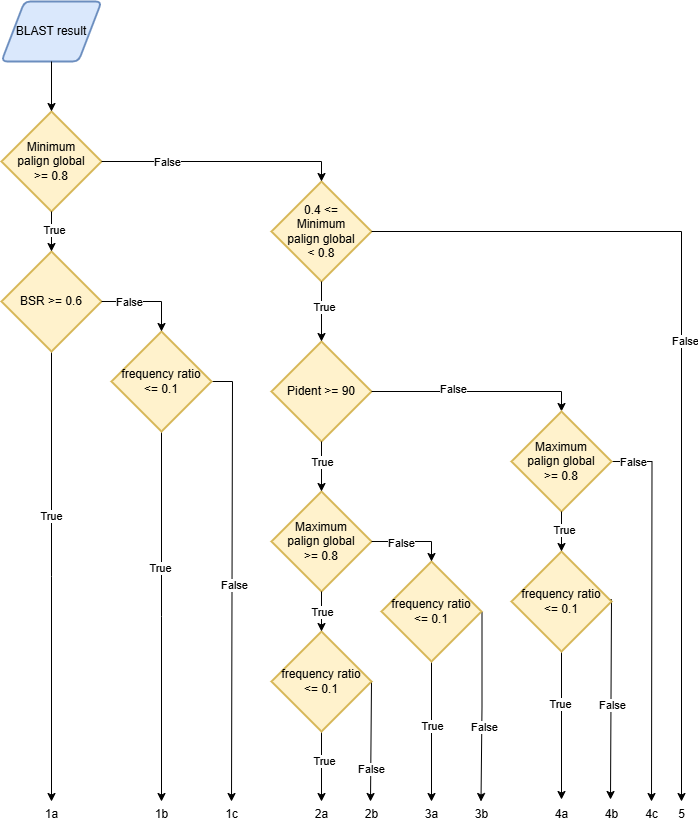

The diagram above was exported from draw.io. Its source (the exported page's mxGraphModel, read from the mxfile embedded in the PNG):
<mxGraphModel dx="786" dy="464" grid="1" gridSize="10" guides="1" tooltips="1" connect="1" arrows="1" fold="1" page="1" pageScale="1" pageWidth="850" pageHeight="1100" math="0" shadow="0">
  <root>
    <mxCell id="0" />
    <mxCell id="1" parent="0" />
    <mxCell id="aihMZKnKOTb7IvnIWX-c-1" value="BLAST result" style="shape=parallelogram;html=1;strokeWidth=2;perimeter=parallelogramPerimeter;whiteSpace=wrap;rounded=1;arcSize=12;size=0.23;fillColor=#dae8fc;strokeColor=#6c8ebf;" parent="1" vertex="1">
      <mxGeometry x="30" y="40" width="100" height="60" as="geometry" />
    </mxCell>
    <mxCell id="aihMZKnKOTb7IvnIWX-c-2" value="Minimum&lt;div&gt;palign global&lt;/div&gt;&lt;div&gt;&amp;gt;= 0.8&lt;/div&gt;" style="strokeWidth=2;html=1;shape=mxgraph.flowchart.decision;whiteSpace=wrap;fillColor=#fff2cc;strokeColor=#d6b656;" parent="1" vertex="1">
      <mxGeometry x="30" y="150" width="100" height="100" as="geometry" />
    </mxCell>
    <mxCell id="aihMZKnKOTb7IvnIWX-c-3" style="edgeStyle=orthogonalEdgeStyle;rounded=0;orthogonalLoop=1;jettySize=auto;html=1;entryX=0.5;entryY=0;entryDx=0;entryDy=0;entryPerimeter=0;" parent="1" source="aihMZKnKOTb7IvnIWX-c-1" target="aihMZKnKOTb7IvnIWX-c-2" edge="1">
      <mxGeometry relative="1" as="geometry" />
    </mxCell>
    <mxCell id="aihMZKnKOTb7IvnIWX-c-4" value="0.4&amp;nbsp;&lt;span style=&quot;background-color: initial;&quot;&gt;&amp;lt;=&lt;/span&gt;&lt;div&gt;Minimum&lt;br&gt;&lt;div&gt;&lt;div&gt;palign global&lt;/div&gt;&lt;div&gt;&amp;lt; 0.8&lt;/div&gt;&lt;/div&gt;&lt;/div&gt;" style="strokeWidth=2;html=1;shape=mxgraph.flowchart.decision;whiteSpace=wrap;fillColor=#fff2cc;strokeColor=#d6b656;" parent="1" vertex="1">
      <mxGeometry x="300" y="220" width="100" height="100" as="geometry" />
    </mxCell>
    <mxCell id="aihMZKnKOTb7IvnIWX-c-5" style="edgeStyle=orthogonalEdgeStyle;rounded=0;orthogonalLoop=1;jettySize=auto;html=1;entryX=0.5;entryY=0;entryDx=0;entryDy=0;entryPerimeter=0;" parent="1" source="aihMZKnKOTb7IvnIWX-c-2" target="aihMZKnKOTb7IvnIWX-c-4" edge="1">
      <mxGeometry relative="1" as="geometry" />
    </mxCell>
    <mxCell id="aihMZKnKOTb7IvnIWX-c-24" value="False" style="edgeLabel;html=1;align=center;verticalAlign=middle;resizable=0;points=[];" parent="aihMZKnKOTb7IvnIWX-c-5" vertex="1" connectable="0">
      <mxGeometry x="-0.4588" relative="1" as="geometry">
        <mxPoint as="offset" />
      </mxGeometry>
    </mxCell>
    <mxCell id="aihMZKnKOTb7IvnIWX-c-7" style="edgeStyle=orthogonalEdgeStyle;rounded=0;orthogonalLoop=1;jettySize=auto;html=1;" parent="1" source="aihMZKnKOTb7IvnIWX-c-4" edge="1">
      <mxGeometry relative="1" as="geometry">
        <mxPoint x="710" y="840" as="targetPoint" />
        <Array as="points">
          <mxPoint x="710" y="270" />
        </Array>
      </mxGeometry>
    </mxCell>
    <mxCell id="aihMZKnKOTb7IvnIWX-c-25" value="False" style="edgeLabel;html=1;align=center;verticalAlign=middle;resizable=0;points=[];" parent="aihMZKnKOTb7IvnIWX-c-7" vertex="1" connectable="0">
      <mxGeometry x="-0.0471" y="3" relative="1" as="geometry">
        <mxPoint as="offset" />
      </mxGeometry>
    </mxCell>
    <mxCell id="aihMZKnKOTb7IvnIWX-c-14" style="edgeStyle=orthogonalEdgeStyle;rounded=0;orthogonalLoop=1;jettySize=auto;html=1;" parent="1" source="aihMZKnKOTb7IvnIWX-c-8" edge="1">
      <mxGeometry relative="1" as="geometry">
        <mxPoint x="80" y="840" as="targetPoint" />
      </mxGeometry>
    </mxCell>
    <mxCell id="aihMZKnKOTb7IvnIWX-c-19" value="True" style="edgeLabel;html=1;align=center;verticalAlign=middle;resizable=0;points=[];" parent="aihMZKnKOTb7IvnIWX-c-14" vertex="1" connectable="0">
      <mxGeometry x="-0.2702" y="-1" relative="1" as="geometry">
        <mxPoint as="offset" />
      </mxGeometry>
    </mxCell>
    <mxCell id="aihMZKnKOTb7IvnIWX-c-8" value="BSR &amp;gt;= 0.6" style="strokeWidth=2;html=1;shape=mxgraph.flowchart.decision;whiteSpace=wrap;fillColor=#fff2cc;strokeColor=#d6b656;" parent="1" vertex="1">
      <mxGeometry x="30" y="290" width="100" height="100" as="geometry" />
    </mxCell>
    <mxCell id="aihMZKnKOTb7IvnIWX-c-9" style="edgeStyle=orthogonalEdgeStyle;rounded=0;orthogonalLoop=1;jettySize=auto;html=1;entryX=0.5;entryY=0;entryDx=0;entryDy=0;entryPerimeter=0;" parent="1" source="aihMZKnKOTb7IvnIWX-c-2" target="aihMZKnKOTb7IvnIWX-c-8" edge="1">
      <mxGeometry relative="1" as="geometry" />
    </mxCell>
    <mxCell id="aihMZKnKOTb7IvnIWX-c-23" value="True" style="edgeLabel;html=1;align=center;verticalAlign=middle;resizable=0;points=[];" parent="aihMZKnKOTb7IvnIWX-c-9" vertex="1" connectable="0">
      <mxGeometry x="-0.1" y="2" relative="1" as="geometry">
        <mxPoint as="offset" />
      </mxGeometry>
    </mxCell>
    <mxCell id="aihMZKnKOTb7IvnIWX-c-15" style="edgeStyle=orthogonalEdgeStyle;rounded=0;orthogonalLoop=1;jettySize=auto;html=1;" parent="1" source="aihMZKnKOTb7IvnIWX-c-10" edge="1">
      <mxGeometry relative="1" as="geometry">
        <mxPoint x="190" y="840" as="targetPoint" />
      </mxGeometry>
    </mxCell>
    <mxCell id="aihMZKnKOTb7IvnIWX-c-21" value="True" style="edgeLabel;html=1;align=center;verticalAlign=middle;resizable=0;points=[];" parent="aihMZKnKOTb7IvnIWX-c-15" vertex="1" connectable="0">
      <mxGeometry x="-0.2684" y="-2" relative="1" as="geometry">
        <mxPoint as="offset" />
      </mxGeometry>
    </mxCell>
    <mxCell id="aihMZKnKOTb7IvnIWX-c-18" style="edgeStyle=orthogonalEdgeStyle;rounded=0;orthogonalLoop=1;jettySize=auto;html=1;" parent="1" source="aihMZKnKOTb7IvnIWX-c-10" edge="1">
      <mxGeometry relative="1" as="geometry">
        <mxPoint x="260" y="840" as="targetPoint" />
        <Array as="points">
          <mxPoint x="261" y="420" />
        </Array>
      </mxGeometry>
    </mxCell>
    <mxCell id="aihMZKnKOTb7IvnIWX-c-22" value="False" style="edgeLabel;html=1;align=center;verticalAlign=middle;resizable=0;points=[];" parent="aihMZKnKOTb7IvnIWX-c-18" vertex="1" connectable="0">
      <mxGeometry x="0.016" y="2" relative="1" as="geometry">
        <mxPoint as="offset" />
      </mxGeometry>
    </mxCell>
    <mxCell id="aihMZKnKOTb7IvnIWX-c-10" value="frequency ratio&lt;div&gt;&amp;lt;= 0.1&lt;/div&gt;" style="strokeWidth=2;html=1;shape=mxgraph.flowchart.decision;whiteSpace=wrap;fillColor=#fff2cc;strokeColor=#d6b656;" parent="1" vertex="1">
      <mxGeometry x="140" y="370" width="100" height="100" as="geometry" />
    </mxCell>
    <mxCell id="aihMZKnKOTb7IvnIWX-c-11" style="edgeStyle=orthogonalEdgeStyle;rounded=0;orthogonalLoop=1;jettySize=auto;html=1;entryX=0.5;entryY=0;entryDx=0;entryDy=0;entryPerimeter=0;" parent="1" source="aihMZKnKOTb7IvnIWX-c-8" target="aihMZKnKOTb7IvnIWX-c-10" edge="1">
      <mxGeometry relative="1" as="geometry" />
    </mxCell>
    <mxCell id="aihMZKnKOTb7IvnIWX-c-20" value="False" style="edgeLabel;html=1;align=center;verticalAlign=middle;resizable=0;points=[];" parent="aihMZKnKOTb7IvnIWX-c-11" vertex="1" connectable="0">
      <mxGeometry x="-0.4" relative="1" as="geometry">
        <mxPoint as="offset" />
      </mxGeometry>
    </mxCell>
    <mxCell id="aihMZKnKOTb7IvnIWX-c-26" value="Pident &amp;gt;= 90" style="strokeWidth=2;html=1;shape=mxgraph.flowchart.decision;whiteSpace=wrap;fillColor=#fff2cc;strokeColor=#d6b656;" parent="1" vertex="1">
      <mxGeometry x="300" y="380" width="100" height="100" as="geometry" />
    </mxCell>
    <mxCell id="aihMZKnKOTb7IvnIWX-c-28" style="edgeStyle=orthogonalEdgeStyle;rounded=0;orthogonalLoop=1;jettySize=auto;html=1;entryX=0.5;entryY=0;entryDx=0;entryDy=0;entryPerimeter=0;" parent="1" source="aihMZKnKOTb7IvnIWX-c-4" target="aihMZKnKOTb7IvnIWX-c-26" edge="1">
      <mxGeometry relative="1" as="geometry" />
    </mxCell>
    <mxCell id="aihMZKnKOTb7IvnIWX-c-32" value="True" style="edgeLabel;html=1;align=center;verticalAlign=middle;resizable=0;points=[];" parent="aihMZKnKOTb7IvnIWX-c-28" vertex="1" connectable="0">
      <mxGeometry x="-0.1714" y="2" relative="1" as="geometry">
        <mxPoint as="offset" />
      </mxGeometry>
    </mxCell>
    <mxCell id="XQevxZxDs5nL-bSf4VhR-5" style="edgeStyle=orthogonalEdgeStyle;rounded=0;orthogonalLoop=1;jettySize=auto;html=1;" parent="1" edge="1">
      <mxGeometry relative="1" as="geometry">
        <mxPoint x="639" y="838" as="targetPoint" />
        <mxPoint x="619" y="638" as="sourcePoint" />
        <Array as="points">
          <mxPoint x="640" y="638" />
        </Array>
      </mxGeometry>
    </mxCell>
    <mxCell id="XQevxZxDs5nL-bSf4VhR-13" value="False" style="edgeLabel;html=1;align=center;verticalAlign=middle;resizable=0;points=[];" parent="XQevxZxDs5nL-bSf4VhR-5" vertex="1" connectable="0">
      <mxGeometry x="0.1402" y="1" relative="1" as="geometry">
        <mxPoint as="offset" />
      </mxGeometry>
    </mxCell>
    <mxCell id="XQevxZxDs5nL-bSf4VhR-11" style="edgeStyle=orthogonalEdgeStyle;rounded=0;orthogonalLoop=1;jettySize=auto;html=1;" parent="1" source="aihMZKnKOTb7IvnIWX-c-33" target="54sIOpod9JA04y5OdKbL-8" edge="1">
      <mxGeometry relative="1" as="geometry" />
    </mxCell>
    <mxCell id="XQevxZxDs5nL-bSf4VhR-12" value="True" style="edgeLabel;html=1;align=center;verticalAlign=middle;resizable=0;points=[];" parent="XQevxZxDs5nL-bSf4VhR-11" vertex="1" connectable="0">
      <mxGeometry x="-0.2973" y="-2" relative="1" as="geometry">
        <mxPoint as="offset" />
      </mxGeometry>
    </mxCell>
    <mxCell id="aihMZKnKOTb7IvnIWX-c-33" value="frequency ratio&lt;div&gt;&amp;lt;= 0.1&lt;/div&gt;" style="strokeWidth=2;html=1;shape=mxgraph.flowchart.decision;whiteSpace=wrap;fillColor=#fff2cc;strokeColor=#d6b656;" parent="1" vertex="1">
      <mxGeometry x="540" y="590" width="100" height="100" as="geometry" />
    </mxCell>
    <mxCell id="aihMZKnKOTb7IvnIWX-c-34" style="edgeStyle=orthogonalEdgeStyle;rounded=0;orthogonalLoop=1;jettySize=auto;html=1;entryX=0.5;entryY=0;entryDx=0;entryDy=0;entryPerimeter=0;" parent="1" source="aihMZKnKOTb7IvnIWX-c-26" target="XQevxZxDs5nL-bSf4VhR-1" edge="1">
      <mxGeometry relative="1" as="geometry" />
    </mxCell>
    <mxCell id="aihMZKnKOTb7IvnIWX-c-35" value="False" style="edgeLabel;html=1;align=center;verticalAlign=middle;resizable=0;points=[];" parent="aihMZKnKOTb7IvnIWX-c-34" vertex="1" connectable="0">
      <mxGeometry x="-0.225" y="3" relative="1" as="geometry">
        <mxPoint as="offset" />
      </mxGeometry>
    </mxCell>
    <mxCell id="aihMZKnKOTb7IvnIWX-c-36" value="Maximum&lt;div&gt;palign global&lt;/div&gt;&lt;div&gt;&amp;gt;= 0.8&lt;/div&gt;" style="strokeWidth=2;html=1;shape=mxgraph.flowchart.decision;whiteSpace=wrap;fillColor=#fff2cc;strokeColor=#d6b656;" parent="1" vertex="1">
      <mxGeometry x="300" y="530" width="100" height="100" as="geometry" />
    </mxCell>
    <mxCell id="aihMZKnKOTb7IvnIWX-c-37" style="edgeStyle=orthogonalEdgeStyle;rounded=0;orthogonalLoop=1;jettySize=auto;html=1;entryX=0.5;entryY=0;entryDx=0;entryDy=0;entryPerimeter=0;" parent="1" source="aihMZKnKOTb7IvnIWX-c-26" target="aihMZKnKOTb7IvnIWX-c-36" edge="1">
      <mxGeometry relative="1" as="geometry" />
    </mxCell>
    <mxCell id="aihMZKnKOTb7IvnIWX-c-38" value="True" style="edgeLabel;html=1;align=center;verticalAlign=middle;resizable=0;points=[];" parent="aihMZKnKOTb7IvnIWX-c-37" vertex="1" connectable="0">
      <mxGeometry x="-0.2" relative="1" as="geometry">
        <mxPoint as="offset" />
      </mxGeometry>
    </mxCell>
    <mxCell id="aihMZKnKOTb7IvnIWX-c-53" style="edgeStyle=orthogonalEdgeStyle;rounded=0;orthogonalLoop=1;jettySize=auto;html=1;" parent="1" source="aihMZKnKOTb7IvnIWX-c-39" edge="1">
      <mxGeometry relative="1" as="geometry">
        <mxPoint x="460" y="840" as="targetPoint" />
      </mxGeometry>
    </mxCell>
    <mxCell id="aihMZKnKOTb7IvnIWX-c-54" value="True" style="edgeLabel;html=1;align=center;verticalAlign=middle;resizable=0;points=[];" parent="aihMZKnKOTb7IvnIWX-c-53" vertex="1" connectable="0">
      <mxGeometry x="-0.295" y="3" relative="1" as="geometry">
        <mxPoint x="-3" y="14" as="offset" />
      </mxGeometry>
    </mxCell>
    <mxCell id="aihMZKnKOTb7IvnIWX-c-55" style="edgeStyle=orthogonalEdgeStyle;rounded=0;orthogonalLoop=1;jettySize=auto;html=1;" parent="1" edge="1">
      <mxGeometry relative="1" as="geometry">
        <mxPoint x="509.5" y="840" as="targetPoint" />
        <mxPoint x="489.5" y="650" as="sourcePoint" />
      </mxGeometry>
    </mxCell>
    <mxCell id="aihMZKnKOTb7IvnIWX-c-56" value="False" style="edgeLabel;html=1;align=center;verticalAlign=middle;resizable=0;points=[];" parent="aihMZKnKOTb7IvnIWX-c-55" vertex="1" connectable="0">
      <mxGeometry x="0.2917" y="3" relative="1" as="geometry">
        <mxPoint as="offset" />
      </mxGeometry>
    </mxCell>
    <mxCell id="aihMZKnKOTb7IvnIWX-c-39" value="frequency ratio&lt;div&gt;&amp;lt;= 0.1&lt;/div&gt;" style="strokeWidth=2;html=1;shape=mxgraph.flowchart.decision;whiteSpace=wrap;fillColor=#fff2cc;strokeColor=#d6b656;" parent="1" vertex="1">
      <mxGeometry x="410" y="600" width="100" height="100" as="geometry" />
    </mxCell>
    <mxCell id="aihMZKnKOTb7IvnIWX-c-40" style="edgeStyle=orthogonalEdgeStyle;rounded=0;orthogonalLoop=1;jettySize=auto;html=1;entryX=0.5;entryY=0;entryDx=0;entryDy=0;entryPerimeter=0;" parent="1" source="aihMZKnKOTb7IvnIWX-c-36" target="aihMZKnKOTb7IvnIWX-c-39" edge="1">
      <mxGeometry relative="1" as="geometry" />
    </mxCell>
    <mxCell id="aihMZKnKOTb7IvnIWX-c-48" value="False" style="edgeLabel;html=1;align=center;verticalAlign=middle;resizable=0;points=[];" parent="aihMZKnKOTb7IvnIWX-c-40" vertex="1" connectable="0">
      <mxGeometry x="-0.275" y="-1" relative="1" as="geometry">
        <mxPoint as="offset" />
      </mxGeometry>
    </mxCell>
    <mxCell id="aihMZKnKOTb7IvnIWX-c-49" style="edgeStyle=orthogonalEdgeStyle;rounded=0;orthogonalLoop=1;jettySize=auto;html=1;" parent="1" source="aihMZKnKOTb7IvnIWX-c-43" edge="1">
      <mxGeometry relative="1" as="geometry">
        <mxPoint x="350" y="840" as="targetPoint" />
      </mxGeometry>
    </mxCell>
    <mxCell id="aihMZKnKOTb7IvnIWX-c-50" value="True" style="edgeLabel;html=1;align=center;verticalAlign=middle;resizable=0;points=[];" parent="aihMZKnKOTb7IvnIWX-c-49" vertex="1" connectable="0">
      <mxGeometry x="-0.1736" y="2" relative="1" as="geometry">
        <mxPoint as="offset" />
      </mxGeometry>
    </mxCell>
    <mxCell id="aihMZKnKOTb7IvnIWX-c-51" style="edgeStyle=orthogonalEdgeStyle;rounded=0;orthogonalLoop=1;jettySize=auto;html=1;" parent="1" edge="1">
      <mxGeometry relative="1" as="geometry">
        <mxPoint x="399" y="840" as="targetPoint" />
        <mxPoint x="369" y="720" as="sourcePoint" />
        <Array as="points">
          <mxPoint x="400" y="720" />
        </Array>
      </mxGeometry>
    </mxCell>
    <mxCell id="aihMZKnKOTb7IvnIWX-c-52" value="False" style="edgeLabel;html=1;align=center;verticalAlign=middle;resizable=0;points=[];" parent="aihMZKnKOTb7IvnIWX-c-51" vertex="1" connectable="0">
      <mxGeometry x="0.5587" relative="1" as="geometry">
        <mxPoint y="1" as="offset" />
      </mxGeometry>
    </mxCell>
    <mxCell id="aihMZKnKOTb7IvnIWX-c-43" value="frequency ratio&lt;div&gt;&amp;lt;= 0.1&lt;/div&gt;" style="strokeWidth=2;html=1;shape=mxgraph.flowchart.decision;whiteSpace=wrap;fillColor=#fff2cc;strokeColor=#d6b656;" parent="1" vertex="1">
      <mxGeometry x="300" y="670" width="100" height="100" as="geometry" />
    </mxCell>
    <mxCell id="aihMZKnKOTb7IvnIWX-c-44" style="edgeStyle=orthogonalEdgeStyle;rounded=0;orthogonalLoop=1;jettySize=auto;html=1;entryX=0.5;entryY=0;entryDx=0;entryDy=0;entryPerimeter=0;" parent="1" source="aihMZKnKOTb7IvnIWX-c-36" target="aihMZKnKOTb7IvnIWX-c-43" edge="1">
      <mxGeometry relative="1" as="geometry" />
    </mxCell>
    <mxCell id="aihMZKnKOTb7IvnIWX-c-46" value="True" style="edgeLabel;html=1;align=center;verticalAlign=middle;resizable=0;points=[];" parent="aihMZKnKOTb7IvnIWX-c-44" vertex="1" connectable="0">
      <mxGeometry x="0.3" relative="1" as="geometry">
        <mxPoint y="-6" as="offset" />
      </mxGeometry>
    </mxCell>
    <mxCell id="54sIOpod9JA04y5OdKbL-1" value="1a" style="text;html=1;align=center;verticalAlign=middle;resizable=0;points=[];autosize=1;strokeColor=none;fillColor=none;" parent="1" vertex="1">
      <mxGeometry x="60" y="838" width="40" height="30" as="geometry" />
    </mxCell>
    <mxCell id="54sIOpod9JA04y5OdKbL-2" value="1b" style="text;html=1;align=center;verticalAlign=middle;resizable=0;points=[];autosize=1;strokeColor=none;fillColor=none;" parent="1" vertex="1">
      <mxGeometry x="170" y="838" width="40" height="30" as="geometry" />
    </mxCell>
    <mxCell id="54sIOpod9JA04y5OdKbL-3" value="1c" style="text;html=1;align=center;verticalAlign=middle;resizable=0;points=[];autosize=1;strokeColor=none;fillColor=none;" parent="1" vertex="1">
      <mxGeometry x="240" y="838" width="40" height="30" as="geometry" />
    </mxCell>
    <mxCell id="54sIOpod9JA04y5OdKbL-4" value="2a" style="text;html=1;align=center;verticalAlign=middle;resizable=0;points=[];autosize=1;strokeColor=none;fillColor=none;" parent="1" vertex="1">
      <mxGeometry x="330" y="838" width="40" height="30" as="geometry" />
    </mxCell>
    <mxCell id="54sIOpod9JA04y5OdKbL-5" value="2b" style="text;html=1;align=center;verticalAlign=middle;resizable=0;points=[];autosize=1;strokeColor=none;fillColor=none;" parent="1" vertex="1">
      <mxGeometry x="380" y="838" width="40" height="30" as="geometry" />
    </mxCell>
    <mxCell id="54sIOpod9JA04y5OdKbL-6" value="3a" style="text;html=1;align=center;verticalAlign=middle;resizable=0;points=[];autosize=1;strokeColor=none;fillColor=none;" parent="1" vertex="1">
      <mxGeometry x="440" y="838" width="40" height="30" as="geometry" />
    </mxCell>
    <mxCell id="54sIOpod9JA04y5OdKbL-7" value="3b" style="text;html=1;align=center;verticalAlign=middle;resizable=0;points=[];autosize=1;strokeColor=none;fillColor=none;" parent="1" vertex="1">
      <mxGeometry x="490" y="838" width="40" height="30" as="geometry" />
    </mxCell>
    <mxCell id="54sIOpod9JA04y5OdKbL-8" value="4a" style="text;html=1;align=center;verticalAlign=middle;resizable=0;points=[];autosize=1;strokeColor=none;fillColor=none;" parent="1" vertex="1">
      <mxGeometry x="570" y="838" width="40" height="30" as="geometry" />
    </mxCell>
    <mxCell id="54sIOpod9JA04y5OdKbL-9" value="4b" style="text;html=1;align=center;verticalAlign=middle;resizable=0;points=[];autosize=1;strokeColor=none;fillColor=none;" parent="1" vertex="1">
      <mxGeometry x="620" y="838" width="40" height="30" as="geometry" />
    </mxCell>
    <mxCell id="54sIOpod9JA04y5OdKbL-10" value="5" style="text;html=1;align=center;verticalAlign=middle;resizable=0;points=[];autosize=1;strokeColor=none;fillColor=none;" parent="1" vertex="1">
      <mxGeometry x="695" y="838" width="30" height="30" as="geometry" />
    </mxCell>
    <mxCell id="XQevxZxDs5nL-bSf4VhR-6" style="edgeStyle=orthogonalEdgeStyle;rounded=0;orthogonalLoop=1;jettySize=auto;html=1;" parent="1" source="XQevxZxDs5nL-bSf4VhR-1" edge="1">
      <mxGeometry relative="1" as="geometry">
        <mxPoint x="680" y="840" as="targetPoint" />
      </mxGeometry>
    </mxCell>
    <mxCell id="XQevxZxDs5nL-bSf4VhR-10" value="False" style="edgeLabel;html=1;align=center;verticalAlign=middle;resizable=0;points=[];" parent="XQevxZxDs5nL-bSf4VhR-6" vertex="1" connectable="0">
      <mxGeometry x="-0.8896" relative="1" as="geometry">
        <mxPoint as="offset" />
      </mxGeometry>
    </mxCell>
    <mxCell id="XQevxZxDs5nL-bSf4VhR-1" value="Maximum&lt;div&gt;palign global&lt;/div&gt;&lt;div&gt;&amp;gt;= 0.8&lt;/div&gt;" style="strokeWidth=2;html=1;shape=mxgraph.flowchart.decision;whiteSpace=wrap;fillColor=#fff2cc;strokeColor=#d6b656;" parent="1" vertex="1">
      <mxGeometry x="540" y="450" width="100" height="100" as="geometry" />
    </mxCell>
    <mxCell id="XQevxZxDs5nL-bSf4VhR-2" style="edgeStyle=orthogonalEdgeStyle;rounded=0;orthogonalLoop=1;jettySize=auto;html=1;entryX=0.5;entryY=0;entryDx=0;entryDy=0;entryPerimeter=0;" parent="1" source="XQevxZxDs5nL-bSf4VhR-1" target="aihMZKnKOTb7IvnIWX-c-33" edge="1">
      <mxGeometry relative="1" as="geometry" />
    </mxCell>
    <mxCell id="XQevxZxDs5nL-bSf4VhR-3" value="True" style="edgeLabel;html=1;align=center;verticalAlign=middle;resizable=0;points=[];" parent="XQevxZxDs5nL-bSf4VhR-2" vertex="1" connectable="0">
      <mxGeometry x="-0.1" y="2" relative="1" as="geometry">
        <mxPoint as="offset" />
      </mxGeometry>
    </mxCell>
    <mxCell id="XQevxZxDs5nL-bSf4VhR-7" value="4c" style="text;html=1;align=center;verticalAlign=middle;resizable=0;points=[];autosize=1;strokeColor=none;fillColor=none;" parent="1" vertex="1">
      <mxGeometry x="660" y="838" width="40" height="30" as="geometry" />
    </mxCell>
  </root>
</mxGraphModel>